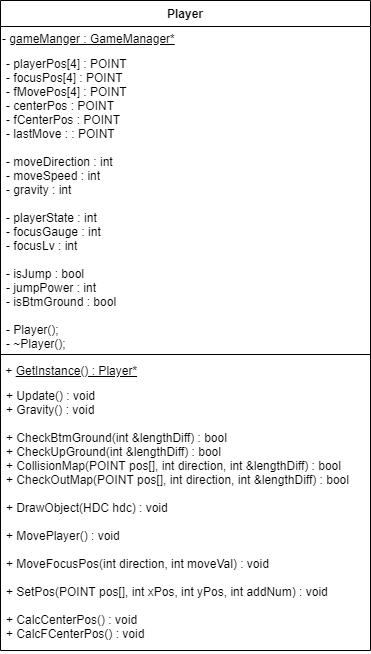

The diagram above was exported from draw.io. Its source (the exported page's mxGraphModel, read from the mxfile embedded in the PNG):
<mxGraphModel dx="1865" dy="499" grid="1" gridSize="10" guides="1" tooltips="1" connect="1" arrows="1" fold="1" page="1" pageScale="1" pageWidth="827" pageHeight="1169" math="0" shadow="0">
  <root>
    <mxCell id="dRejORVKf79CVkS1Yi_Z-0" />
    <mxCell id="dRejORVKf79CVkS1Yi_Z-1" parent="dRejORVKf79CVkS1Yi_Z-0" />
    <mxCell id="dRejORVKf79CVkS1Yi_Z-2" value="Player" style="swimlane;fontStyle=1;align=center;verticalAlign=top;childLayout=stackLayout;horizontal=1;startSize=26;horizontalStack=0;resizeParent=1;resizeParentMax=0;resizeLast=0;collapsible=1;marginBottom=0;fillColor=none;" vertex="1" parent="dRejORVKf79CVkS1Yi_Z-1">
      <mxGeometry x="-50" y="340" width="370" height="650" as="geometry" />
    </mxCell>
    <mxCell id="dRejORVKf79CVkS1Yi_Z-3" value="- &lt;u&gt;gameManger : GameManager*&lt;/u&gt;" style="html=1;fillColor=none;strokeColor=none;align=left;" vertex="1" parent="dRejORVKf79CVkS1Yi_Z-2">
      <mxGeometry y="26" width="370" height="24" as="geometry" />
    </mxCell>
    <mxCell id="dRejORVKf79CVkS1Yi_Z-4" value="- playerPos[4] : POINT&#10;- focusPos[4] : POINT&#10;- fMovePos[4] : POINT&#10;- centerPos : POINT&#10;- fCenterPos : POINT&#10;- lastMove : : POINT&#10;&#10;- moveDirection : int&#10;- moveSpeed : int&#10;- gravity : int&#10;&#10;- playerState : int&#10;&#09;- focusGauge : int&#10;&#09;- focusLv : int&#10;&#10;&#09;- isJump : bool&#10;&#09;- jumpPower : int&#10;&#09;- isBtmGround : bool&#10;&#10;- Player();&#10;- ~Player();" style="text;strokeColor=none;fillColor=none;align=left;verticalAlign=top;spacingLeft=4;spacingRight=4;overflow=hidden;rotatable=0;points=[[0,0.5],[1,0.5]];portConstraint=eastwest;" vertex="1" parent="dRejORVKf79CVkS1Yi_Z-2">
      <mxGeometry y="50" width="370" height="300" as="geometry" />
    </mxCell>
    <mxCell id="dRejORVKf79CVkS1Yi_Z-5" value="" style="line;strokeWidth=1;fillColor=none;align=left;verticalAlign=middle;spacingTop=-1;spacingLeft=3;spacingRight=3;rotatable=0;labelPosition=right;points=[];portConstraint=eastwest;" vertex="1" parent="dRejORVKf79CVkS1Yi_Z-2">
      <mxGeometry y="350" width="370" height="8" as="geometry" />
    </mxCell>
    <mxCell id="dRejORVKf79CVkS1Yi_Z-6" value="&amp;nbsp;+&amp;nbsp;&lt;u&gt;GetInstance() : Player*&lt;/u&gt;" style="html=1;fillColor=none;strokeColor=none;align=left;" vertex="1" parent="dRejORVKf79CVkS1Yi_Z-2">
      <mxGeometry y="358" width="370" height="24" as="geometry" />
    </mxCell>
    <mxCell id="dRejORVKf79CVkS1Yi_Z-7" value="+ Update() : void&#10;&#09;+ Gravity() : void&#10;&#09;&#10;&#09;+ CheckBtmGround(int &amp;lengthDiff) : bool&#10;&#09;+ CheckUpGround(int &amp;lengthDiff) : bool&#10;&#09;+ CollisionMap(POINT pos[], int direction, int &amp;lengthDiff) : bool&#10;&#09;+ CheckOutMap(POINT pos[], int direction, int &amp;lengthDiff) : bool&#10;&#10;&#09;+ DrawObject(HDC hdc) : void&#10;&#10;&#09;+ MovePlayer() : void&#10;&#10;&#09;+ MoveFocusPos(int direction, int moveVal) : void&#10;&#10;&#09;+ SetPos(POINT pos[], int xPos, int yPos, int addNum) : void&#10;&#10;&#09;+ CalcCenterPos() : void&#10;&#09;+ CalcFCenterPos() : void" style="text;strokeColor=none;fillColor=none;align=left;verticalAlign=top;spacingLeft=4;spacingRight=4;overflow=hidden;rotatable=0;points=[[0,0.5],[1,0.5]];portConstraint=eastwest;" vertex="1" parent="dRejORVKf79CVkS1Yi_Z-2">
      <mxGeometry y="382" width="370" height="268" as="geometry" />
    </mxCell>
  </root>
</mxGraphModel>